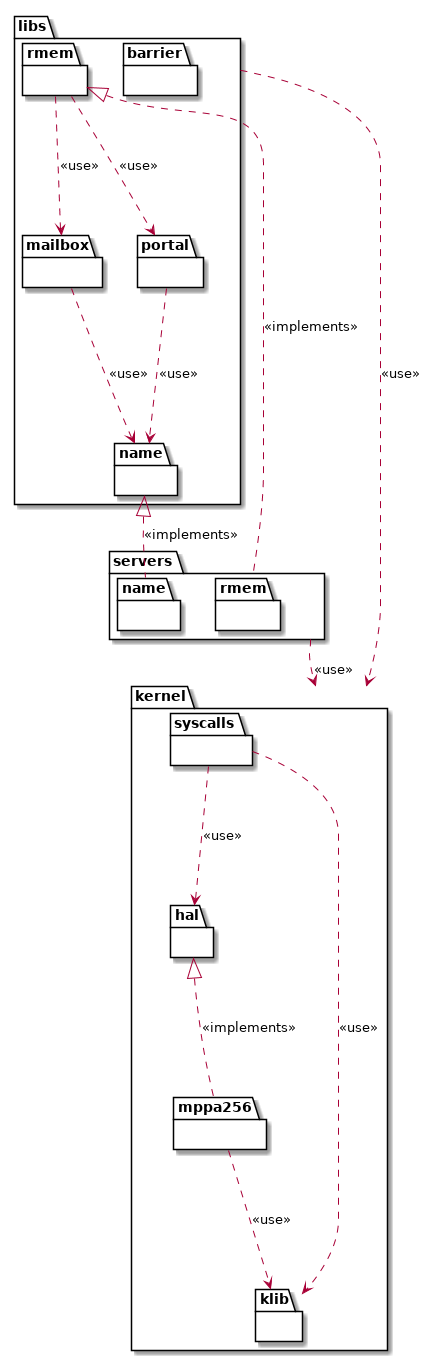

The diagram above was rendered by PlantUML. Its source (embedded in the PNG):
@startuml


namespace kernel {
	namespace hal {
	}

	namespace mppa256 {
	}

	namespace syscalls {
	}

	namespace klib {
	}

	kernel.hal      <|.. kernel.mppa256 : <<implements>>
	kernel.mppa256  ..>  kernel.klib    : <<use>>
	kernel.syscalls ..>  kernel.hal     : <<use>>
	kernel.syscalls ..>  kernel.klib    : <<use>>
}


namespace libs {
	namespace barrier {
	}

	namespace name {
	}

	namespace mailbox {
	}

	namespace portal {
	}

	namespace rmem {
	}

	libs.mailbox ..> libs.name    : <<use>>
	libs.portal  ..> libs.name    : <<use>>
	libs.rmem    ..> libs.mailbox : <<use>>
	libs.rmem    ..> libs.portal  : <<use>>
}


namespace servers {

	namespace name {
	}

	namespace rmem {
	}
}

libs      ..>  kernel : <<use>>
servers   ..>  kernel : <<use>>
libs.name <|.. servers.name : <<implements>>
libs.rmem <|.. servers.rmem : <<implements>>

@enduml